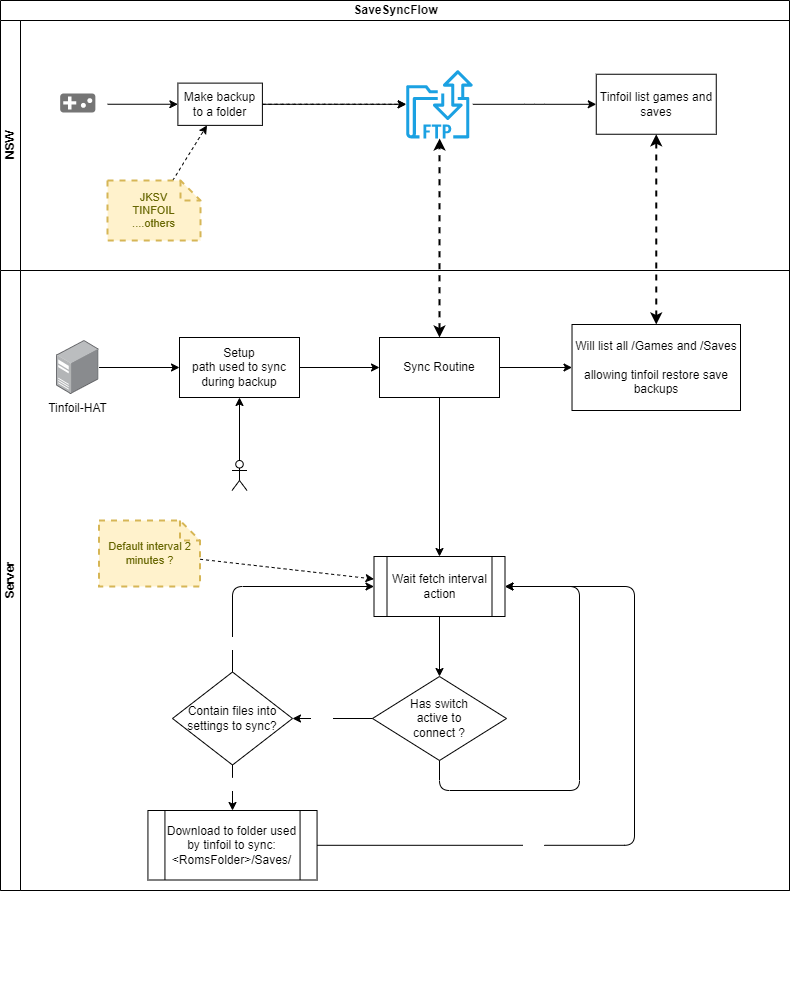

The diagram above was exported from draw.io. Its source (the exported page's mxGraphModel, read from the mxfile embedded in the PNG):
<mxGraphModel dx="783" dy="619" grid="1" gridSize="10" guides="1" tooltips="1" connect="1" arrows="1" fold="1" page="1" pageScale="1" pageWidth="850" pageHeight="1100" math="0" shadow="0">
  <root>
    <mxCell id="0" />
    <mxCell id="1" parent="0" />
    <mxCell id="6" value="&lt;span style=&quot;&quot;&gt;SaveSyncFlow&lt;/span&gt;" style="swimlane;childLayout=stackLayout;resizeParent=1;resizeParentMax=0;horizontal=1;startSize=20;horizontalStack=0;html=1;sketch=0;" parent="1" vertex="1">
      <mxGeometry x="20" y="57" width="789" height="890" as="geometry" />
    </mxCell>
    <mxCell id="7" value="NSW" style="swimlane;startSize=20;horizontal=0;html=1;sketch=0;" parent="6" vertex="1">
      <mxGeometry y="20" width="789" height="250" as="geometry">
        <mxRectangle y="20" width="899" height="30" as="alternateBounds" />
      </mxGeometry>
    </mxCell>
    <mxCell id="11" style="edgeStyle=orthogonalEdgeStyle;html=1;" parent="7" source="2" target="10" edge="1">
      <mxGeometry relative="1" as="geometry" />
    </mxCell>
    <mxCell id="2" value="NSW" style="strokeColor=none;shadow=0;strokeWidth=1;rounded=0;absoluteArcSize=1;arcSize=2;labelPosition=center;verticalLabelPosition=middle;align=center;verticalAlign=bottom;spacingLeft=0;fontColor=#FFFFFF;fontSize=12;whiteSpace=wrap;spacingBottom=2;fillColor=none;" parent="7" vertex="1">
      <mxGeometry x="47.4" y="47.5" width="59.71" height="72.5" as="geometry" />
    </mxCell>
    <mxCell id="3" value="" style="sketch=0;dashed=0;connectable=0;html=1;fillColor=#757575;strokeColor=none;shape=mxgraph.gcp2.game;part=1;" parent="2" vertex="1">
      <mxGeometry x="0.5" width="35.19" height="19" relative="1" as="geometry">
        <mxPoint x="-17.59" y="25.5" as="offset" />
      </mxGeometry>
    </mxCell>
    <mxCell id="15" value="" style="edgeStyle=orthogonalEdgeStyle;curved=1;html=1;dashed=1;fontSize=11;" parent="7" source="10" target="14" edge="1">
      <mxGeometry relative="1" as="geometry" />
    </mxCell>
    <mxCell id="16" value="" style="edgeStyle=orthogonalEdgeStyle;html=1;fontSize=11;" parent="7" source="10" target="14" edge="1">
      <mxGeometry relative="1" as="geometry" />
    </mxCell>
    <mxCell id="10" value="Make backup to a folder" style="rounded=0;whiteSpace=wrap;html=1;sketch=0;" parent="7" vertex="1">
      <mxGeometry x="177.4" y="62.62" width="84.5" height="42.25" as="geometry" />
    </mxCell>
    <mxCell id="13" style="html=1;fontSize=11;dashed=1;" parent="7" source="12" target="10" edge="1">
      <mxGeometry relative="1" as="geometry" />
    </mxCell>
    <mxCell id="12" value="JKSV&lt;br style=&quot;font-size: 11px;&quot;&gt;TINFOIL&lt;br style=&quot;font-size: 11px;&quot;&gt;....others" style="shape=note;strokeWidth=2;fontSize=11;size=20;whiteSpace=wrap;html=1;fillColor=#fff2cc;strokeColor=#d6b656;fontColor=#666600;sketch=0;dashed=1;" parent="7" vertex="1">
      <mxGeometry x="107.11" y="160" width="92.89" height="60" as="geometry" />
    </mxCell>
    <mxCell id="44" value="" style="edgeStyle=orthogonalEdgeStyle;html=1;fontSize=11;fontColor=#FFFFFF;startArrow=none;startFill=0;endArrow=classic;endFill=1;" parent="7" source="14" target="43" edge="1">
      <mxGeometry relative="1" as="geometry" />
    </mxCell>
    <mxCell id="14" value="Serve switch files&lt;br&gt;With some FTP tool" style="sketch=0;outlineConnect=0;fontColor=#ffffff;fillColor=#1ba1e2;strokeColor=#006EAF;dashed=0;verticalLabelPosition=bottom;verticalAlign=top;align=center;html=1;fontSize=12;fontStyle=0;aspect=fixed;shape=mxgraph.aws4.transfer_for_ftp_resource;shadow=0;fontFamily=Helvetica;" parent="7" vertex="1">
      <mxGeometry x="370.62" y="49.559999999999995" width="136.76" height="68.38" as="geometry" />
    </mxCell>
    <mxCell id="43" value="Tinfoil list games and saves" style="whiteSpace=wrap;html=1;verticalAlign=middle;sketch=0;dashed=0;fontStyle=0;shadow=0;align=center;" parent="7" vertex="1">
      <mxGeometry x="595.76" y="53.75" width="120" height="60" as="geometry" />
    </mxCell>
    <mxCell id="39" style="edgeStyle=orthogonalEdgeStyle;html=1;fontSize=11;fontColor=#FFFFFF;dashed=1;startArrow=classic;startFill=1;endArrow=classic;endFill=1;strokeWidth=2;" parent="6" source="19" target="14" edge="1">
      <mxGeometry relative="1" as="geometry" />
    </mxCell>
    <mxCell id="9" value="Server" style="swimlane;startSize=20;horizontal=0;html=1;sketch=0;" parent="6" vertex="1">
      <mxGeometry y="270" width="789" height="620" as="geometry">
        <mxRectangle y="270" width="899" height="30" as="alternateBounds" />
      </mxGeometry>
    </mxCell>
    <mxCell id="18" value="" style="edgeStyle=orthogonalEdgeStyle;html=1;fontSize=11;fontColor=#FFFFFF;" parent="9" source="4" target="17" edge="1">
      <mxGeometry relative="1" as="geometry" />
    </mxCell>
    <mxCell id="4" value="Tinfoil-HAT" style="points=[];aspect=fixed;html=1;align=center;shadow=0;dashed=0;image;image=img/lib/allied_telesis/computer_and_terminals/Server_Desktop.svg;imageBorder=none;perimeterSpacing=0;" parent="9" vertex="1">
      <mxGeometry x="55.960000000000065" y="70" width="42.599999999999994" height="54" as="geometry" />
    </mxCell>
    <mxCell id="20" value="" style="edgeStyle=orthogonalEdgeStyle;html=1;fontSize=11;fontColor=#FFFFFF;" parent="9" source="17" target="19" edge="1">
      <mxGeometry relative="1" as="geometry" />
    </mxCell>
    <mxCell id="17" value="Setup&lt;br&gt;path used to sync during backup" style="whiteSpace=wrap;html=1;verticalAlign=middle;shadow=0;dashed=0;labelBackgroundColor=default;align=center;" parent="9" vertex="1">
      <mxGeometry x="179.00000000000006" y="67" width="120" height="60" as="geometry" />
    </mxCell>
    <mxCell id="50" value="" style="edgeStyle=none;html=1;fontSize=11;fontColor=#FFFFFF;startArrow=none;startFill=0;endArrow=classic;endFill=1;" parent="9" source="19" target="49" edge="1">
      <mxGeometry relative="1" as="geometry" />
    </mxCell>
    <mxCell id="19" value="Sync Routine" style="whiteSpace=wrap;html=1;verticalAlign=middle;shadow=0;dashed=0;labelBackgroundColor=default;align=center;" parent="9" vertex="1">
      <mxGeometry x="379" y="67" width="120" height="60" as="geometry" />
    </mxCell>
    <mxCell id="23" style="edgeStyle=orthogonalEdgeStyle;html=1;fontSize=11;fontColor=#FFFFFF;" parent="9" source="21" target="17" edge="1">
      <mxGeometry relative="1" as="geometry" />
    </mxCell>
    <mxCell id="21" value="User" style="shape=umlActor;verticalLabelPosition=bottom;verticalAlign=top;html=1;outlineConnect=0;rounded=0;shadow=0;sketch=0;fontSize=11;fontColor=#FFFFFF;fillColor=none;" parent="9" vertex="1">
      <mxGeometry x="231.5" y="190" width="15" height="30" as="geometry" />
    </mxCell>
    <mxCell id="24" value="Has switch active to connect ?" style="rhombus;whiteSpace=wrap;html=1;shadow=0;dashed=0;fontFamily=Helvetica;fontSize=12;fontColor=default;align=center;strokeColor=default;fillColor=default;perimeterSpacing=0;strokeWidth=1;spacing=25;" parent="9" vertex="1">
      <mxGeometry x="372" y="406" width="134" height="84" as="geometry" />
    </mxCell>
    <mxCell id="26" value="Contain files into settings to sync?" style="rhombus;whiteSpace=wrap;html=1;shadow=0;dashed=0;fontFamily=Helvetica;fontSize=12;fontColor=default;align=center;strokeColor=default;strokeWidth=1;fillColor=default;spacing=15;" parent="9" vertex="1">
      <mxGeometry x="172" y="401.5" width="120" height="93" as="geometry" />
    </mxCell>
    <mxCell id="27" value="" style="edgeStyle=orthogonalEdgeStyle;html=1;fontSize=11;fontColor=#FFFFFF;" parent="9" source="24" target="26" edge="1">
      <mxGeometry relative="1" as="geometry">
        <Array as="points" />
      </mxGeometry>
    </mxCell>
    <mxCell id="28" value="YES" style="edgeLabel;html=1;align=center;verticalAlign=middle;resizable=0;points=[];fontSize=11;fontColor=#FFFFFF;" parent="27" vertex="1" connectable="0">
      <mxGeometry x="0.2476" y="2" relative="1" as="geometry">
        <mxPoint x="-2" y="-7" as="offset" />
      </mxGeometry>
    </mxCell>
    <mxCell id="29" value="Download to folder used by tinfoil to sync:&lt;br&gt;&amp;lt;RomsFolder&amp;gt;/Saves/" style="shape=process;whiteSpace=wrap;html=1;backgroundOutline=1;shadow=0;dashed=0;fontFamily=Helvetica;fontSize=12;fontColor=default;align=center;strokeColor=default;strokeWidth=1;fillColor=default;" parent="9" vertex="1">
      <mxGeometry x="147.44" y="540" width="169.12" height="69.5" as="geometry" />
    </mxCell>
    <mxCell id="30" value="" style="edgeStyle=orthogonalEdgeStyle;html=1;fontSize=11;fontColor=#FFFFFF;" parent="9" source="26" target="29" edge="1">
      <mxGeometry relative="1" as="geometry" />
    </mxCell>
    <mxCell id="38" value="YES" style="edgeLabel;html=1;align=center;verticalAlign=middle;resizable=0;points=[];fontSize=11;fontColor=#FFFFFF;" parent="30" vertex="1" connectable="0">
      <mxGeometry x="-0.1678" y="-1" relative="1" as="geometry">
        <mxPoint as="offset" />
      </mxGeometry>
    </mxCell>
    <mxCell id="40" value="Default interval 2 minutes ?" style="shape=note;strokeWidth=2;fontSize=11;size=20;whiteSpace=wrap;html=1;fillColor=#fff2cc;strokeColor=#d6b656;fontColor=#666600;sketch=0;dashed=1;" parent="9" vertex="1">
      <mxGeometry x="98.56" y="250" width="101" height="66" as="geometry" />
    </mxCell>
    <mxCell id="49" value="Will list all /Games and /Saves &lt;br&gt;&lt;br&gt;allowing tinfoil restore save backups" style="whiteSpace=wrap;html=1;verticalAlign=middle;shadow=0;dashed=0;labelBackgroundColor=default;align=center;" parent="9" vertex="1">
      <mxGeometry x="571.52" y="54" width="168.48" height="86" as="geometry" />
    </mxCell>
    <mxCell id="48" style="edgeStyle=none;html=1;dashed=1;fontSize=11;fontColor=#FFFFFF;startArrow=classic;startFill=1;endArrow=classic;endFill=1;strokeWidth=2;" parent="6" source="43" target="49" edge="1">
      <mxGeometry relative="1" as="geometry">
        <mxPoint x="656" y="340" as="targetPoint" />
      </mxGeometry>
    </mxCell>
    <mxCell id="31" value="Wait fetch interval action" style="shape=process;whiteSpace=wrap;html=1;backgroundOutline=1;shadow=0;dashed=0;fontFamily=Helvetica;fontSize=12;fontColor=default;align=center;strokeColor=default;strokeWidth=1;fillColor=default;" parent="1" vertex="1">
      <mxGeometry x="393.5" y="613" width="131" height="60" as="geometry" />
    </mxCell>
    <mxCell id="45" style="edgeStyle=orthogonalEdgeStyle;html=1;entryX=1;entryY=0.5;entryDx=0;entryDy=0;fontSize=11;fontColor=#FFFFFF;startArrow=none;startFill=0;endArrow=classic;endFill=1;" parent="1" source="29" target="31" edge="1">
      <mxGeometry relative="1" as="geometry">
        <Array as="points">
          <mxPoint x="654" y="643" />
        </Array>
      </mxGeometry>
    </mxCell>
    <mxCell id="46" value="Wait for interval" style="edgeLabel;html=1;align=center;verticalAlign=middle;resizable=0;points=[];fontSize=11;fontColor=#FFFFFF;" parent="45" vertex="1" connectable="0">
      <mxGeometry x="-0.0643" y="4" relative="1" as="geometry">
        <mxPoint x="-127" y="154" as="offset" />
      </mxGeometry>
    </mxCell>
    <mxCell id="47" value="Wait" style="edgeLabel;html=1;align=center;verticalAlign=middle;resizable=0;points=[];fontSize=11;fontColor=#FFFFFF;" parent="45" vertex="1" connectable="0">
      <mxGeometry x="-0.387" y="-1" relative="1" as="geometry">
        <mxPoint as="offset" />
      </mxGeometry>
    </mxCell>
    <mxCell id="25" value="" style="edgeStyle=orthogonalEdgeStyle;html=1;fontSize=11;fontColor=#FFFFFF;" parent="1" source="19" target="31" edge="1">
      <mxGeometry relative="1" as="geometry" />
    </mxCell>
    <mxCell id="32" value="" style="edgeStyle=orthogonalEdgeStyle;html=1;fontSize=11;fontColor=#FFFFFF;" parent="1" source="31" target="24" edge="1">
      <mxGeometry relative="1" as="geometry" />
    </mxCell>
    <mxCell id="34" style="edgeStyle=orthogonalEdgeStyle;html=1;entryX=1;entryY=0.5;entryDx=0;entryDy=0;fontSize=11;fontColor=#FFFFFF;exitX=0.5;exitY=1;exitDx=0;exitDy=0;" parent="1" source="24" target="31" edge="1">
      <mxGeometry relative="1" as="geometry">
        <Array as="points">
          <mxPoint x="459" y="847" />
          <mxPoint x="599" y="847" />
          <mxPoint x="599" y="643" />
        </Array>
      </mxGeometry>
    </mxCell>
    <mxCell id="35" value="NO" style="edgeLabel;html=1;align=center;verticalAlign=middle;resizable=0;points=[];fontSize=11;fontColor=#FFFFFF;" parent="34" vertex="1" connectable="0">
      <mxGeometry x="-0.0625" y="1" relative="1" as="geometry">
        <mxPoint x="-32" y="1" as="offset" />
      </mxGeometry>
    </mxCell>
    <mxCell id="36" value="" style="edgeStyle=orthogonalEdgeStyle;html=1;fontSize=11;fontColor=#FFFFFF;" parent="1" source="26" target="31" edge="1">
      <mxGeometry relative="1" as="geometry">
        <Array as="points">
          <mxPoint x="252" y="643" />
        </Array>
      </mxGeometry>
    </mxCell>
    <mxCell id="37" value="NO" style="edgeLabel;html=1;align=center;verticalAlign=middle;resizable=0;points=[];fontSize=11;fontColor=#FFFFFF;" parent="36" vertex="1" connectable="0">
      <mxGeometry x="-0.7424" y="-3" relative="1" as="geometry">
        <mxPoint x="-3" as="offset" />
      </mxGeometry>
    </mxCell>
    <mxCell id="41" style="html=1;fontSize=11;fontColor=#FFFFFF;dashed=1;" parent="1" source="40" target="31" edge="1">
      <mxGeometry relative="1" as="geometry" />
    </mxCell>
  </root>
</mxGraphModel>